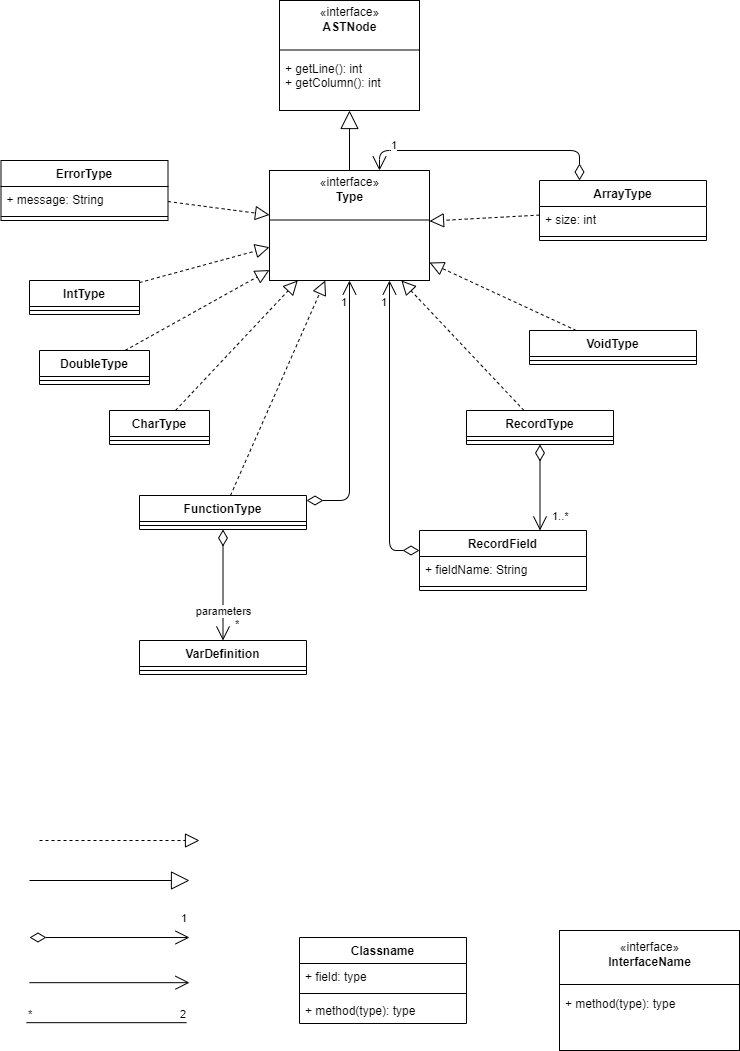

The diagram above was exported from draw.io. Its source (the exported page's mxGraphModel, read from the mxfile embedded in the PNG):
<mxGraphModel dx="1674" dy="738" grid="1" gridSize="10" guides="1" tooltips="1" connect="1" arrows="1" fold="1" page="1" pageScale="1" pageWidth="827" pageHeight="1169" math="0" shadow="0">
  <root>
    <mxCell id="0" />
    <mxCell id="1" parent="0" />
    <mxCell id="kLyqMJTa60GXJmwrMO6C-2" value="Classname" style="swimlane;fontStyle=1;align=center;verticalAlign=top;childLayout=stackLayout;horizontal=1;startSize=26;horizontalStack=0;resizeParent=1;resizeParentMax=0;resizeLast=0;collapsible=1;marginBottom=0;" parent="1" vertex="1">
      <mxGeometry x="330" y="1027" width="167" height="86" as="geometry" />
    </mxCell>
    <mxCell id="kLyqMJTa60GXJmwrMO6C-3" value="+ field: type" style="text;strokeColor=none;fillColor=none;align=left;verticalAlign=top;spacingLeft=4;spacingRight=4;overflow=hidden;rotatable=0;points=[[0,0.5],[1,0.5]];portConstraint=eastwest;" parent="kLyqMJTa60GXJmwrMO6C-2" vertex="1">
      <mxGeometry y="26" width="167" height="26" as="geometry" />
    </mxCell>
    <mxCell id="kLyqMJTa60GXJmwrMO6C-4" value="" style="line;strokeWidth=1;fillColor=none;align=left;verticalAlign=middle;spacingTop=-1;spacingLeft=3;spacingRight=3;rotatable=0;labelPosition=right;points=[];portConstraint=eastwest;" parent="kLyqMJTa60GXJmwrMO6C-2" vertex="1">
      <mxGeometry y="52" width="167" height="8" as="geometry" />
    </mxCell>
    <mxCell id="kLyqMJTa60GXJmwrMO6C-5" value="+ method(type): type" style="text;strokeColor=none;fillColor=none;align=left;verticalAlign=top;spacingLeft=4;spacingRight=4;overflow=hidden;rotatable=0;points=[[0,0.5],[1,0.5]];portConstraint=eastwest;" parent="kLyqMJTa60GXJmwrMO6C-2" vertex="1">
      <mxGeometry y="60" width="167" height="26" as="geometry" />
    </mxCell>
    <mxCell id="kLyqMJTa60GXJmwrMO6C-31" value="" style="endArrow=block;endSize=16;endFill=0;html=1;" parent="1" edge="1">
      <mxGeometry width="160" relative="1" as="geometry">
        <mxPoint x="60" y="970" as="sourcePoint" />
        <mxPoint x="220" y="970" as="targetPoint" />
      </mxGeometry>
    </mxCell>
    <mxCell id="kLyqMJTa60GXJmwrMO6C-33" value="" style="endArrow=open;endFill=1;endSize=12;html=1;" parent="1" edge="1">
      <mxGeometry width="160" relative="1" as="geometry">
        <mxPoint x="60" y="1072.17" as="sourcePoint" />
        <mxPoint x="220" y="1072.17" as="targetPoint" />
        <Array as="points">
          <mxPoint x="220" y="1072.17" />
        </Array>
      </mxGeometry>
    </mxCell>
    <mxCell id="kLyqMJTa60GXJmwrMO6C-36" value="" style="endArrow=none;html=1;edgeStyle=orthogonalEdgeStyle;" parent="1" edge="1">
      <mxGeometry relative="1" as="geometry">
        <mxPoint x="57" y="1112.17" as="sourcePoint" />
        <mxPoint x="217" y="1112.17" as="targetPoint" />
      </mxGeometry>
    </mxCell>
    <mxCell id="kLyqMJTa60GXJmwrMO6C-37" value="*" style="edgeLabel;resizable=0;html=1;align=left;verticalAlign=bottom;" parent="kLyqMJTa60GXJmwrMO6C-36" connectable="0" vertex="1">
      <mxGeometry x="-1" relative="1" as="geometry" />
    </mxCell>
    <mxCell id="kLyqMJTa60GXJmwrMO6C-38" value="2" style="edgeLabel;resizable=0;html=1;align=right;verticalAlign=bottom;" parent="kLyqMJTa60GXJmwrMO6C-36" connectable="0" vertex="1">
      <mxGeometry x="1" relative="1" as="geometry" />
    </mxCell>
    <mxCell id="rE65gYQgk_GprcZskPIs-7" value="" style="group" parent="1" vertex="1" connectable="0">
      <mxGeometry x="590" y="1020" width="180" height="120" as="geometry" />
    </mxCell>
    <mxCell id="rE65gYQgk_GprcZskPIs-8" value="+ method(type): type" style="text;strokeColor=none;fillColor=none;align=left;verticalAlign=top;spacingLeft=4;spacingRight=4;overflow=hidden;rotatable=0;points=[[0,0.5],[1,0.5]];portConstraint=eastwest;" parent="rE65gYQgk_GprcZskPIs-7" vertex="1">
      <mxGeometry y="60" width="180" height="50" as="geometry" />
    </mxCell>
    <mxCell id="rE65gYQgk_GprcZskPIs-9" value="«interface»&lt;br&gt;&lt;b&gt;InterfaceName&lt;br&gt;&lt;br&gt;&lt;br&gt;&lt;br&gt;&lt;br&gt;&lt;br&gt;&lt;/b&gt;" style="html=1;" parent="rE65gYQgk_GprcZskPIs-7" vertex="1">
      <mxGeometry width="180" height="120" as="geometry" />
    </mxCell>
    <mxCell id="rE65gYQgk_GprcZskPIs-10" value="" style="line;strokeWidth=1;fillColor=none;align=left;verticalAlign=middle;spacingTop=-1;spacingLeft=3;spacingRight=3;rotatable=0;labelPosition=right;points=[];portConstraint=eastwest;" parent="rE65gYQgk_GprcZskPIs-7" vertex="1">
      <mxGeometry y="50" width="180" height="8" as="geometry" />
    </mxCell>
    <mxCell id="rE65gYQgk_GprcZskPIs-11" value="+ method(type): type" style="text;strokeColor=none;fillColor=none;align=left;verticalAlign=top;spacingLeft=4;spacingRight=4;overflow=hidden;rotatable=0;points=[[0,0.5],[1,0.5]];portConstraint=eastwest;" parent="rE65gYQgk_GprcZskPIs-7" vertex="1">
      <mxGeometry y="60" width="180" height="26" as="geometry" />
    </mxCell>
    <mxCell id="I8hlowipct-D2tbEc6_7-12" value="1" style="endArrow=open;html=1;endSize=12;startArrow=diamondThin;startSize=14;startFill=0;edgeStyle=orthogonalEdgeStyle;align=left;verticalAlign=bottom;" parent="1" edge="1">
      <mxGeometry x="0.875" y="10" relative="1" as="geometry">
        <mxPoint x="60" y="1027" as="sourcePoint" />
        <mxPoint x="220" y="1027" as="targetPoint" />
        <mxPoint as="offset" />
      </mxGeometry>
    </mxCell>
    <mxCell id="svodaLwBF_DBIOyZibOC-1" value="" style="endArrow=block;dashed=1;endFill=0;endSize=12;html=1;" parent="1" source="iblU9SNliEBy-4QBnTwN-1" target="x2D0IYx4DnGfviBtHmvD-7" edge="1">
      <mxGeometry width="160" relative="1" as="geometry">
        <mxPoint x="100" y="290" as="sourcePoint" />
        <mxPoint x="250" y="300" as="targetPoint" />
      </mxGeometry>
    </mxCell>
    <mxCell id="30QUACfTvZdOPe5UI4Ga-1" value="" style="group" parent="1" vertex="1" connectable="0">
      <mxGeometry x="310" y="90" width="140" height="110" as="geometry" />
    </mxCell>
    <mxCell id="30QUACfTvZdOPe5UI4Ga-2" value="+ method(type): type" style="text;strokeColor=none;fillColor=none;align=left;verticalAlign=top;spacingLeft=4;spacingRight=4;overflow=hidden;rotatable=0;points=[[0,0.5],[1,0.5]];portConstraint=eastwest;" parent="30QUACfTvZdOPe5UI4Ga-1" vertex="1">
      <mxGeometry y="55" width="140" height="45.83333333333333" as="geometry" />
    </mxCell>
    <mxCell id="30QUACfTvZdOPe5UI4Ga-3" value="«interface»&lt;br&gt;&lt;b style=&quot;border-color: var(--border-color);&quot;&gt;ASTNode&lt;/b&gt;&lt;b&gt;&lt;br&gt;&lt;br&gt;&lt;br&gt;&lt;br&gt;&lt;br&gt;&lt;br&gt;&lt;/b&gt;" style="html=1;" parent="30QUACfTvZdOPe5UI4Ga-1" vertex="1">
      <mxGeometry width="140" height="110" as="geometry" />
    </mxCell>
    <mxCell id="30QUACfTvZdOPe5UI4Ga-4" value="" style="line;strokeWidth=1;fillColor=none;align=left;verticalAlign=middle;spacingTop=-1;spacingLeft=3;spacingRight=3;rotatable=0;labelPosition=right;points=[];portConstraint=eastwest;" parent="30QUACfTvZdOPe5UI4Ga-1" vertex="1">
      <mxGeometry y="45.83333333333333" width="140" height="7.333333333333333" as="geometry" />
    </mxCell>
    <mxCell id="30QUACfTvZdOPe5UI4Ga-5" value="+ getLine(): int&#10;+ getColumn(): int&#10;" style="text;strokeColor=none;fillColor=none;align=left;verticalAlign=top;spacingLeft=4;spacingRight=4;overflow=hidden;rotatable=0;points=[[0,0.5],[1,0.5]];portConstraint=eastwest;" parent="30QUACfTvZdOPe5UI4Ga-1" vertex="1">
      <mxGeometry y="55" width="140" height="45.83333333333333" as="geometry" />
    </mxCell>
    <mxCell id="x2D0IYx4DnGfviBtHmvD-5" value="" style="group" parent="1" vertex="1" connectable="0">
      <mxGeometry x="300" y="260" width="160" height="110" as="geometry" />
    </mxCell>
    <mxCell id="x2D0IYx4DnGfviBtHmvD-6" value="+ method(type): type" style="text;strokeColor=none;fillColor=none;align=left;verticalAlign=top;spacingLeft=4;spacingRight=4;overflow=hidden;rotatable=0;points=[[0,0.5],[1,0.5]];portConstraint=eastwest;" parent="x2D0IYx4DnGfviBtHmvD-5" vertex="1">
      <mxGeometry y="55" width="160" height="45.83333333333333" as="geometry" />
    </mxCell>
    <mxCell id="x2D0IYx4DnGfviBtHmvD-7" value="«interface»&lt;br&gt;&lt;b&gt;Type&lt;br&gt;&lt;br&gt;&lt;br&gt;&lt;br&gt;&lt;br&gt;&lt;br&gt;&lt;/b&gt;" style="html=1;" parent="x2D0IYx4DnGfviBtHmvD-5" vertex="1">
      <mxGeometry width="160" height="110" as="geometry" />
    </mxCell>
    <mxCell id="x2D0IYx4DnGfviBtHmvD-8" value="" style="line;strokeWidth=1;fillColor=none;align=left;verticalAlign=middle;spacingTop=-1;spacingLeft=3;spacingRight=3;rotatable=0;labelPosition=right;points=[];portConstraint=eastwest;" parent="x2D0IYx4DnGfviBtHmvD-5" vertex="1">
      <mxGeometry y="45.83333333333333" width="160" height="7.333333333333333" as="geometry" />
    </mxCell>
    <mxCell id="x2D0IYx4DnGfviBtHmvD-10" value="IntType&#10;" style="swimlane;fontStyle=1;align=center;verticalAlign=top;childLayout=stackLayout;horizontal=1;startSize=26;horizontalStack=0;resizeParent=1;resizeParentMax=0;resizeLast=0;collapsible=1;marginBottom=0;" parent="1" vertex="1">
      <mxGeometry x="60" y="370" width="110" height="34" as="geometry" />
    </mxCell>
    <mxCell id="x2D0IYx4DnGfviBtHmvD-12" value="" style="line;strokeWidth=1;fillColor=none;align=left;verticalAlign=middle;spacingTop=-1;spacingLeft=3;spacingRight=3;rotatable=0;labelPosition=right;points=[];portConstraint=eastwest;" parent="x2D0IYx4DnGfviBtHmvD-10" vertex="1">
      <mxGeometry y="26" width="110" height="8" as="geometry" />
    </mxCell>
    <mxCell id="x2D0IYx4DnGfviBtHmvD-14" value="DoubleType" style="swimlane;fontStyle=1;align=center;verticalAlign=top;childLayout=stackLayout;horizontal=1;startSize=26;horizontalStack=0;resizeParent=1;resizeParentMax=0;resizeLast=0;collapsible=1;marginBottom=0;" parent="1" vertex="1">
      <mxGeometry x="70" y="440" width="110" height="34" as="geometry" />
    </mxCell>
    <mxCell id="x2D0IYx4DnGfviBtHmvD-15" value="" style="line;strokeWidth=1;fillColor=none;align=left;verticalAlign=middle;spacingTop=-1;spacingLeft=3;spacingRight=3;rotatable=0;labelPosition=right;points=[];portConstraint=eastwest;" parent="x2D0IYx4DnGfviBtHmvD-14" vertex="1">
      <mxGeometry y="26" width="110" height="8" as="geometry" />
    </mxCell>
    <mxCell id="x2D0IYx4DnGfviBtHmvD-16" value="CharType" style="swimlane;fontStyle=1;align=center;verticalAlign=top;childLayout=stackLayout;horizontal=1;startSize=26;horizontalStack=0;resizeParent=1;resizeParentMax=0;resizeLast=0;collapsible=1;marginBottom=0;" parent="1" vertex="1">
      <mxGeometry x="140" y="500" width="100" height="34" as="geometry" />
    </mxCell>
    <mxCell id="x2D0IYx4DnGfviBtHmvD-17" value="" style="line;strokeWidth=1;fillColor=none;align=left;verticalAlign=middle;spacingTop=-1;spacingLeft=3;spacingRight=3;rotatable=0;labelPosition=right;points=[];portConstraint=eastwest;" parent="x2D0IYx4DnGfviBtHmvD-16" vertex="1">
      <mxGeometry y="26" width="100" height="8" as="geometry" />
    </mxCell>
    <mxCell id="x2D0IYx4DnGfviBtHmvD-22" value="" style="endArrow=block;dashed=1;endFill=0;endSize=12;html=1;" parent="1" source="x2D0IYx4DnGfviBtHmvD-10" target="x2D0IYx4DnGfviBtHmvD-7" edge="1">
      <mxGeometry width="160" relative="1" as="geometry">
        <mxPoint x="125" y="300" as="sourcePoint" />
        <mxPoint x="285" y="300" as="targetPoint" />
      </mxGeometry>
    </mxCell>
    <mxCell id="x2D0IYx4DnGfviBtHmvD-23" value="" style="endArrow=block;dashed=1;endFill=0;endSize=12;html=1;" parent="1" source="x2D0IYx4DnGfviBtHmvD-14" target="x2D0IYx4DnGfviBtHmvD-7" edge="1">
      <mxGeometry width="160" relative="1" as="geometry">
        <mxPoint x="156" y="440" as="sourcePoint" />
        <mxPoint x="310" y="361" as="targetPoint" />
      </mxGeometry>
    </mxCell>
    <mxCell id="x2D0IYx4DnGfviBtHmvD-24" value="" style="endArrow=block;dashed=1;endFill=0;endSize=12;html=1;" parent="1" source="x2D0IYx4DnGfviBtHmvD-16" target="x2D0IYx4DnGfviBtHmvD-7" edge="1">
      <mxGeometry width="160" relative="1" as="geometry">
        <mxPoint x="280" y="560" as="sourcePoint" />
        <mxPoint x="335" y="380" as="targetPoint" />
      </mxGeometry>
    </mxCell>
    <mxCell id="x2D0IYx4DnGfviBtHmvD-25" value="" style="endArrow=block;dashed=1;endFill=0;endSize=12;html=1;" parent="1" source="3rRDs7s6Lc-JyKyNUOzS-1" target="x2D0IYx4DnGfviBtHmvD-7" edge="1">
      <mxGeometry width="160" relative="1" as="geometry">
        <mxPoint x="546.4634146341464" y="380" as="sourcePoint" />
        <mxPoint x="366" y="380" as="targetPoint" />
      </mxGeometry>
    </mxCell>
    <mxCell id="x2D0IYx4DnGfviBtHmvD-26" value="1" style="endArrow=open;html=1;endSize=12;startArrow=diamondThin;startSize=14;startFill=0;edgeStyle=orthogonalEdgeStyle;align=left;verticalAlign=bottom;" parent="1" source="3rRDs7s6Lc-JyKyNUOzS-1" target="x2D0IYx4DnGfviBtHmvD-7" edge="1">
      <mxGeometry x="0.875" y="10" relative="1" as="geometry">
        <mxPoint x="610" y="380" as="sourcePoint" />
        <mxPoint x="620" y="400" as="targetPoint" />
        <mxPoint as="offset" />
        <Array as="points">
          <mxPoint x="610" y="240" />
          <mxPoint x="410" y="240" />
        </Array>
      </mxGeometry>
    </mxCell>
    <mxCell id="x2D0IYx4DnGfviBtHmvD-28" value="RecordType" style="swimlane;fontStyle=1;align=center;verticalAlign=top;childLayout=stackLayout;horizontal=1;startSize=26;horizontalStack=0;resizeParent=1;resizeParentMax=0;resizeLast=0;collapsible=1;marginBottom=0;" parent="1" vertex="1">
      <mxGeometry x="497" y="500" width="147" height="34" as="geometry" />
    </mxCell>
    <mxCell id="x2D0IYx4DnGfviBtHmvD-30" value="" style="line;strokeWidth=1;fillColor=none;align=left;verticalAlign=middle;spacingTop=-1;spacingLeft=3;spacingRight=3;rotatable=0;labelPosition=right;points=[];portConstraint=eastwest;" parent="x2D0IYx4DnGfviBtHmvD-28" vertex="1">
      <mxGeometry y="26" width="147" height="8" as="geometry" />
    </mxCell>
    <mxCell id="x2D0IYx4DnGfviBtHmvD-32" value="" style="endArrow=block;dashed=1;endFill=0;endSize=12;html=1;" parent="1" source="x2D0IYx4DnGfviBtHmvD-28" target="x2D0IYx4DnGfviBtHmvD-7" edge="1">
      <mxGeometry width="160" relative="1" as="geometry">
        <mxPoint x="259" y="550" as="sourcePoint" />
        <mxPoint x="350" y="380" as="targetPoint" />
      </mxGeometry>
    </mxCell>
    <mxCell id="x2D0IYx4DnGfviBtHmvD-40" value="1..*" style="endArrow=open;html=1;endSize=12;startArrow=diamondThin;startSize=14;startFill=0;edgeStyle=orthogonalEdgeStyle;align=left;verticalAlign=bottom;" parent="1" source="x2D0IYx4DnGfviBtHmvD-28" target="1YcJXMk67EyJ6V_DJ5VN-3" edge="1">
      <mxGeometry x="0.875" y="10" relative="1" as="geometry">
        <mxPoint x="380" y="610" as="sourcePoint" />
        <mxPoint x="530" y="650" as="targetPoint" />
        <mxPoint as="offset" />
        <Array as="points">
          <mxPoint x="530" y="630" />
          <mxPoint x="534" y="630" />
        </Array>
      </mxGeometry>
    </mxCell>
    <mxCell id="x2D0IYx4DnGfviBtHmvD-42" value="1" style="endArrow=open;html=1;endSize=12;startArrow=diamondThin;startSize=14;startFill=0;edgeStyle=orthogonalEdgeStyle;align=left;verticalAlign=bottom;" parent="1" source="1YcJXMk67EyJ6V_DJ5VN-3" target="x2D0IYx4DnGfviBtHmvD-7" edge="1">
      <mxGeometry x="0.7931" y="10" relative="1" as="geometry">
        <mxPoint x="440" y="640" as="sourcePoint" />
        <mxPoint x="310" y="690" as="targetPoint" />
        <mxPoint as="offset" />
        <Array as="points">
          <mxPoint x="534" y="640" />
          <mxPoint x="420" y="640" />
        </Array>
      </mxGeometry>
    </mxCell>
    <mxCell id="x2D0IYx4DnGfviBtHmvD-44" value="FunctionType" style="swimlane;fontStyle=1;align=center;verticalAlign=top;childLayout=stackLayout;horizontal=1;startSize=26;horizontalStack=0;resizeParent=1;resizeParentMax=0;resizeLast=0;collapsible=1;marginBottom=0;" parent="1" vertex="1">
      <mxGeometry x="170" y="585" width="167" height="34" as="geometry" />
    </mxCell>
    <mxCell id="x2D0IYx4DnGfviBtHmvD-46" value="" style="line;strokeWidth=1;fillColor=none;align=left;verticalAlign=middle;spacingTop=-1;spacingLeft=3;spacingRight=3;rotatable=0;labelPosition=right;points=[];portConstraint=eastwest;" parent="x2D0IYx4DnGfviBtHmvD-44" vertex="1">
      <mxGeometry y="26" width="167" height="8" as="geometry" />
    </mxCell>
    <mxCell id="x2D0IYx4DnGfviBtHmvD-48" value="" style="endArrow=block;dashed=1;endFill=0;endSize=12;html=1;" parent="1" source="x2D0IYx4DnGfviBtHmvD-44" target="x2D0IYx4DnGfviBtHmvD-7" edge="1">
      <mxGeometry width="160" relative="1" as="geometry">
        <mxPoint x="170" y="490" as="sourcePoint" />
        <mxPoint x="330" y="490" as="targetPoint" />
      </mxGeometry>
    </mxCell>
    <mxCell id="x2D0IYx4DnGfviBtHmvD-50" value="1" style="endArrow=open;html=1;endSize=12;startArrow=diamondThin;startSize=14;startFill=0;edgeStyle=orthogonalEdgeStyle;align=left;verticalAlign=bottom;" parent="1" source="x2D0IYx4DnGfviBtHmvD-44" target="x2D0IYx4DnGfviBtHmvD-7" edge="1">
      <mxGeometry x="0.7628" y="10" relative="1" as="geometry">
        <mxPoint x="180" y="550" as="sourcePoint" />
        <mxPoint x="340" y="550" as="targetPoint" />
        <mxPoint as="offset" />
        <Array as="points">
          <mxPoint x="380" y="590" />
        </Array>
      </mxGeometry>
    </mxCell>
    <mxCell id="x2D0IYx4DnGfviBtHmvD-56" value="VarDefinition" style="swimlane;fontStyle=1;align=center;verticalAlign=top;childLayout=stackLayout;horizontal=1;startSize=26;horizontalStack=0;resizeParent=1;resizeParentMax=0;resizeLast=0;collapsible=1;marginBottom=0;" parent="1" vertex="1">
      <mxGeometry x="170" y="730" width="167" height="34" as="geometry" />
    </mxCell>
    <mxCell id="x2D0IYx4DnGfviBtHmvD-57" value="" style="line;strokeWidth=1;fillColor=none;align=left;verticalAlign=middle;spacingTop=-1;spacingLeft=3;spacingRight=3;rotatable=0;labelPosition=right;points=[];portConstraint=eastwest;" parent="x2D0IYx4DnGfviBtHmvD-56" vertex="1">
      <mxGeometry y="26" width="167" height="8" as="geometry" />
    </mxCell>
    <mxCell id="x2D0IYx4DnGfviBtHmvD-58" value="*" style="endArrow=open;html=1;endSize=12;startArrow=diamondThin;startSize=14;startFill=0;edgeStyle=orthogonalEdgeStyle;align=left;verticalAlign=bottom;" parent="1" source="x2D0IYx4DnGfviBtHmvD-44" target="x2D0IYx4DnGfviBtHmvD-56" edge="1">
      <mxGeometry x="0.875" y="10" relative="1" as="geometry">
        <mxPoint x="240" y="663.5799999999999" as="sourcePoint" />
        <mxPoint x="400" y="663.5799999999999" as="targetPoint" />
        <mxPoint as="offset" />
      </mxGeometry>
    </mxCell>
    <mxCell id="x2D0IYx4DnGfviBtHmvD-59" value="parameters" style="edgeLabel;html=1;align=center;verticalAlign=middle;resizable=0;points=[];" parent="x2D0IYx4DnGfviBtHmvD-58" vertex="1" connectable="0">
      <mxGeometry x="-0.0543" y="1" relative="1" as="geometry">
        <mxPoint x="-1" y="29" as="offset" />
      </mxGeometry>
    </mxCell>
    <mxCell id="x2D0IYx4DnGfviBtHmvD-60" value="" style="endArrow=block;endSize=16;endFill=0;html=1;" parent="1" source="x2D0IYx4DnGfviBtHmvD-7" target="30QUACfTvZdOPe5UI4Ga-3" edge="1">
      <mxGeometry width="160" relative="1" as="geometry">
        <mxPoint x="230" y="220" as="sourcePoint" />
        <mxPoint x="390" y="220" as="targetPoint" />
      </mxGeometry>
    </mxCell>
    <mxCell id="3rRDs7s6Lc-JyKyNUOzS-1" value="ArrayType" style="swimlane;fontStyle=1;align=center;verticalAlign=top;childLayout=stackLayout;horizontal=1;startSize=26;horizontalStack=0;resizeParent=1;resizeParentMax=0;resizeLast=0;collapsible=1;marginBottom=0;" parent="1" vertex="1">
      <mxGeometry x="570" y="270" width="167" height="60" as="geometry" />
    </mxCell>
    <mxCell id="3rRDs7s6Lc-JyKyNUOzS-2" value="+ size: int" style="text;strokeColor=none;fillColor=none;align=left;verticalAlign=top;spacingLeft=4;spacingRight=4;overflow=hidden;rotatable=0;points=[[0,0.5],[1,0.5]];portConstraint=eastwest;" parent="3rRDs7s6Lc-JyKyNUOzS-1" vertex="1">
      <mxGeometry y="26" width="167" height="26" as="geometry" />
    </mxCell>
    <mxCell id="3rRDs7s6Lc-JyKyNUOzS-3" value="" style="line;strokeWidth=1;fillColor=none;align=left;verticalAlign=middle;spacingTop=-1;spacingLeft=3;spacingRight=3;rotatable=0;labelPosition=right;points=[];portConstraint=eastwest;" parent="3rRDs7s6Lc-JyKyNUOzS-1" vertex="1">
      <mxGeometry y="52" width="167" height="8" as="geometry" />
    </mxCell>
    <mxCell id="3rRDs7s6Lc-JyKyNUOzS-5" value="VoidType" style="swimlane;fontStyle=1;align=center;verticalAlign=top;childLayout=stackLayout;horizontal=1;startSize=26;horizontalStack=0;resizeParent=1;resizeParentMax=0;resizeLast=0;collapsible=1;marginBottom=0;" parent="1" vertex="1">
      <mxGeometry x="560" y="420" width="167" height="34" as="geometry" />
    </mxCell>
    <mxCell id="3rRDs7s6Lc-JyKyNUOzS-7" value="" style="line;strokeWidth=1;fillColor=none;align=left;verticalAlign=middle;spacingTop=-1;spacingLeft=3;spacingRight=3;rotatable=0;labelPosition=right;points=[];portConstraint=eastwest;" parent="3rRDs7s6Lc-JyKyNUOzS-5" vertex="1">
      <mxGeometry y="26" width="167" height="8" as="geometry" />
    </mxCell>
    <mxCell id="3rRDs7s6Lc-JyKyNUOzS-9" value="" style="endArrow=block;dashed=1;endFill=0;endSize=12;html=1;" parent="1" source="3rRDs7s6Lc-JyKyNUOzS-5" target="x2D0IYx4DnGfviBtHmvD-7" edge="1">
      <mxGeometry width="160" relative="1" as="geometry">
        <mxPoint x="540" y="296" as="sourcePoint" />
        <mxPoint x="460" y="260" as="targetPoint" />
      </mxGeometry>
    </mxCell>
    <mxCell id="1YcJXMk67EyJ6V_DJ5VN-3" value="RecordField" style="swimlane;fontStyle=1;align=center;verticalAlign=top;childLayout=stackLayout;horizontal=1;startSize=26;horizontalStack=0;resizeParent=1;resizeParentMax=0;resizeLast=0;collapsible=1;marginBottom=0;" parent="1" vertex="1">
      <mxGeometry x="450" y="620" width="167" height="60" as="geometry" />
    </mxCell>
    <mxCell id="1YcJXMk67EyJ6V_DJ5VN-4" value="+ fieldName: String" style="text;strokeColor=none;fillColor=none;align=left;verticalAlign=top;spacingLeft=4;spacingRight=4;overflow=hidden;rotatable=0;points=[[0,0.5],[1,0.5]];portConstraint=eastwest;" parent="1YcJXMk67EyJ6V_DJ5VN-3" vertex="1">
      <mxGeometry y="26" width="167" height="26" as="geometry" />
    </mxCell>
    <mxCell id="1YcJXMk67EyJ6V_DJ5VN-5" value="" style="line;strokeWidth=1;fillColor=none;align=left;verticalAlign=middle;spacingTop=-1;spacingLeft=3;spacingRight=3;rotatable=0;labelPosition=right;points=[];portConstraint=eastwest;" parent="1YcJXMk67EyJ6V_DJ5VN-3" vertex="1">
      <mxGeometry y="52" width="167" height="8" as="geometry" />
    </mxCell>
    <mxCell id="iblU9SNliEBy-4QBnTwN-1" value="ErrorType" style="swimlane;fontStyle=1;align=center;verticalAlign=top;childLayout=stackLayout;horizontal=1;startSize=26;horizontalStack=0;resizeParent=1;resizeParentMax=0;resizeLast=0;collapsible=1;marginBottom=0;" parent="1" vertex="1">
      <mxGeometry x="31.5" y="250" width="167" height="60" as="geometry" />
    </mxCell>
    <mxCell id="iblU9SNliEBy-4QBnTwN-2" value="+ message: String" style="text;strokeColor=none;fillColor=none;align=left;verticalAlign=top;spacingLeft=4;spacingRight=4;overflow=hidden;rotatable=0;points=[[0,0.5],[1,0.5]];portConstraint=eastwest;" parent="iblU9SNliEBy-4QBnTwN-1" vertex="1">
      <mxGeometry y="26" width="167" height="26" as="geometry" />
    </mxCell>
    <mxCell id="iblU9SNliEBy-4QBnTwN-3" value="" style="line;strokeWidth=1;fillColor=none;align=left;verticalAlign=middle;spacingTop=-1;spacingLeft=3;spacingRight=3;rotatable=0;labelPosition=right;points=[];portConstraint=eastwest;" parent="iblU9SNliEBy-4QBnTwN-1" vertex="1">
      <mxGeometry y="52" width="167" height="8" as="geometry" />
    </mxCell>
    <mxCell id="iblU9SNliEBy-4QBnTwN-5" value="" style="endArrow=block;dashed=1;endFill=0;endSize=12;html=1;" parent="1" edge="1">
      <mxGeometry width="160" relative="1" as="geometry">
        <mxPoint x="70" y="930" as="sourcePoint" />
        <mxPoint x="230" y="930" as="targetPoint" />
      </mxGeometry>
    </mxCell>
  </root>
</mxGraphModel>